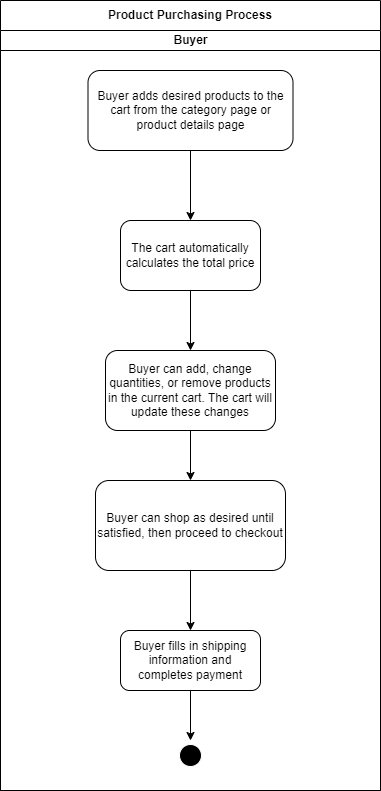

The diagram above was exported from draw.io. Its source (the exported page's mxGraphModel, read from the mxfile embedded in the PNG):
<mxGraphModel dx="1488" dy="710" grid="1" gridSize="10" guides="1" tooltips="1" connect="1" arrows="1" fold="1" page="1" pageScale="1" pageWidth="850" pageHeight="1100" math="0" shadow="0">
  <root>
    <mxCell id="0" />
    <mxCell id="1" parent="0" />
    <mxCell id="WHj1AycmX_XBt1kRGshK-1" value="Product Purchasing Process" style="swimlane;html=1;childLayout=stackLayout;resizeParent=1;resizeParentMax=0;startSize=30;whiteSpace=wrap;" parent="1" vertex="1">
      <mxGeometry x="250" y="80" width="380" height="790" as="geometry" />
    </mxCell>
    <mxCell id="WHj1AycmX_XBt1kRGshK-2" value="Buyer" style="swimlane;html=1;startSize=20;" parent="WHj1AycmX_XBt1kRGshK-1" vertex="1">
      <mxGeometry y="30" width="380" height="760" as="geometry" />
    </mxCell>
    <mxCell id="WHj1AycmX_XBt1kRGshK-3" value="Buyer adds desired products to the cart from the category page or product details page" style="rounded=1;whiteSpace=wrap;html=1;" parent="WHj1AycmX_XBt1kRGshK-2" vertex="1">
      <mxGeometry x="87.5" y="40" width="205" height="80" as="geometry" />
    </mxCell>
    <mxCell id="WHj1AycmX_XBt1kRGshK-4" value="" style="endArrow=classic;html=1;rounded=0;exitX=0.5;exitY=1;exitDx=0;exitDy=0;entryX=0.5;entryY=0;entryDx=0;entryDy=0;" parent="WHj1AycmX_XBt1kRGshK-2" source="WHj1AycmX_XBt1kRGshK-3" target="WHj1AycmX_XBt1kRGshK-5" edge="1">
      <mxGeometry width="50" height="50" relative="1" as="geometry">
        <mxPoint x="310" y="280" as="sourcePoint" />
        <mxPoint x="190" y="190" as="targetPoint" />
      </mxGeometry>
    </mxCell>
    <mxCell id="WHj1AycmX_XBt1kRGshK-5" value="The cart automatically calculates the total price" style="rounded=1;whiteSpace=wrap;html=1;" parent="WHj1AycmX_XBt1kRGshK-2" vertex="1">
      <mxGeometry x="120" y="190" width="140" height="70" as="geometry" />
    </mxCell>
    <mxCell id="WHj1AycmX_XBt1kRGshK-6" value="" style="endArrow=classic;startArrow=none;html=1;rounded=0;startFill=0;exitX=0.5;exitY=1;exitDx=0;exitDy=0;entryX=0.5;entryY=0;entryDx=0;entryDy=0;" parent="WHj1AycmX_XBt1kRGshK-2" source="WHj1AycmX_XBt1kRGshK-5" target="WHj1AycmX_XBt1kRGshK-7" edge="1">
      <mxGeometry width="50" height="50" relative="1" as="geometry">
        <mxPoint x="170" y="420" as="sourcePoint" />
        <mxPoint x="190" y="330" as="targetPoint" />
      </mxGeometry>
    </mxCell>
    <mxCell id="WHj1AycmX_XBt1kRGshK-7" value="Buyer can add, change quantities, or remove products in the current cart. The cart will update these changes" style="rounded=1;whiteSpace=wrap;html=1;" parent="WHj1AycmX_XBt1kRGshK-2" vertex="1">
      <mxGeometry x="105" y="320" width="170" height="80" as="geometry" />
    </mxCell>
    <mxCell id="WHj1AycmX_XBt1kRGshK-8" value="" style="endArrow=classic;html=1;rounded=0;exitX=0.5;exitY=1;exitDx=0;exitDy=0;entryX=0.5;entryY=0;entryDx=0;entryDy=0;" parent="WHj1AycmX_XBt1kRGshK-2" source="WHj1AycmX_XBt1kRGshK-7" target="WHj1AycmX_XBt1kRGshK-9" edge="1">
      <mxGeometry width="50" height="50" relative="1" as="geometry">
        <mxPoint x="250" y="500" as="sourcePoint" />
        <mxPoint x="190" y="470" as="targetPoint" />
      </mxGeometry>
    </mxCell>
    <mxCell id="WHj1AycmX_XBt1kRGshK-9" value="Buyer can shop as desired until satisfied, then proceed to checkout" style="rounded=1;whiteSpace=wrap;html=1;" parent="WHj1AycmX_XBt1kRGshK-2" vertex="1">
      <mxGeometry x="95" y="450" width="190" height="90" as="geometry" />
    </mxCell>
    <mxCell id="WHj1AycmX_XBt1kRGshK-10" value="" style="endArrow=classic;html=1;rounded=0;exitX=0.5;exitY=1;exitDx=0;exitDy=0;entryX=0.5;entryY=0;entryDx=0;entryDy=0;" parent="WHj1AycmX_XBt1kRGshK-2" source="WHj1AycmX_XBt1kRGshK-9" target="WHj1AycmX_XBt1kRGshK-11" edge="1">
      <mxGeometry width="50" height="50" relative="1" as="geometry">
        <mxPoint x="270" y="660" as="sourcePoint" />
        <mxPoint x="190" y="580" as="targetPoint" />
      </mxGeometry>
    </mxCell>
    <mxCell id="WHj1AycmX_XBt1kRGshK-11" value="Buyer fills in shipping information and completes payment" style="rounded=1;whiteSpace=wrap;html=1;" parent="WHj1AycmX_XBt1kRGshK-2" vertex="1">
      <mxGeometry x="120" y="600" width="140" height="60" as="geometry" />
    </mxCell>
    <mxCell id="WHj1AycmX_XBt1kRGshK-12" value="" style="ellipse;html=1;shape=endState;fillColor=#000000;strokeColor=#ffffff;" parent="WHj1AycmX_XBt1kRGshK-2" vertex="1">
      <mxGeometry x="175" y="710" width="30" height="30" as="geometry" />
    </mxCell>
    <mxCell id="WHj1AycmX_XBt1kRGshK-13" value="" style="endArrow=classic;html=1;rounded=0;entryX=0.5;entryY=0;entryDx=0;entryDy=0;" parent="1" target="WHj1AycmX_XBt1kRGshK-12" edge="1">
      <mxGeometry width="50" height="50" relative="1" as="geometry">
        <mxPoint x="440" y="770" as="sourcePoint" />
        <mxPoint x="450" y="720" as="targetPoint" />
      </mxGeometry>
    </mxCell>
  </root>
</mxGraphModel>